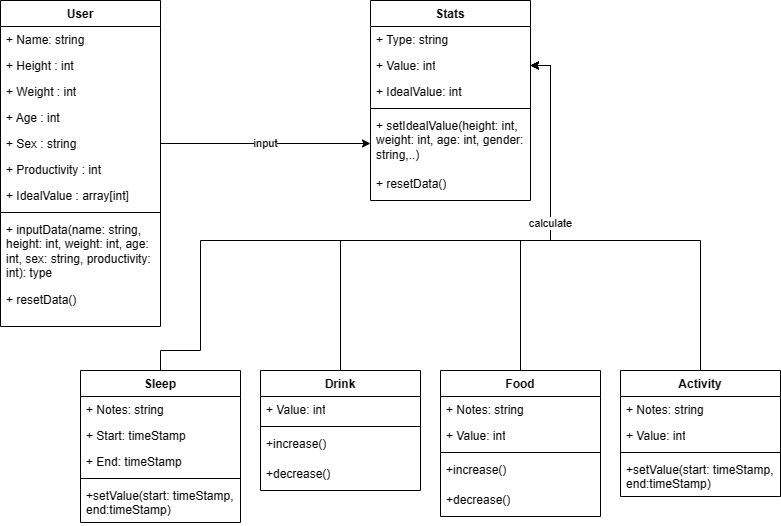

The diagram above was exported from draw.io. Its source (the exported page's mxGraphModel, read from the mxfile embedded in the PNG):
<mxGraphModel dx="1155" dy="645" grid="1" gridSize="10" guides="1" tooltips="1" connect="1" arrows="1" fold="1" page="1" pageScale="1" pageWidth="850" pageHeight="1100" math="0" shadow="0">
  <root>
    <mxCell id="0" />
    <mxCell id="1" parent="0" />
    <mxCell id="r1hysPKzkwX6HVSyNBCq-1" value="User" style="swimlane;fontStyle=1;align=center;verticalAlign=top;childLayout=stackLayout;horizontal=1;startSize=26;horizontalStack=0;resizeParent=1;resizeParentMax=0;resizeLast=0;collapsible=1;marginBottom=0;whiteSpace=wrap;html=1;" vertex="1" parent="1">
      <mxGeometry x="20" y="20" width="160" height="326" as="geometry" />
    </mxCell>
    <mxCell id="r1hysPKzkwX6HVSyNBCq-2" value="+ Name: string&lt;br&gt;" style="text;strokeColor=none;fillColor=none;align=left;verticalAlign=top;spacingLeft=4;spacingRight=4;overflow=hidden;rotatable=0;points=[[0,0.5],[1,0.5]];portConstraint=eastwest;whiteSpace=wrap;html=1;" vertex="1" parent="r1hysPKzkwX6HVSyNBCq-1">
      <mxGeometry y="26" width="160" height="26" as="geometry" />
    </mxCell>
    <mxCell id="r1hysPKzkwX6HVSyNBCq-5" value="+ Height : int" style="text;strokeColor=none;fillColor=none;align=left;verticalAlign=top;spacingLeft=4;spacingRight=4;overflow=hidden;rotatable=0;points=[[0,0.5],[1,0.5]];portConstraint=eastwest;whiteSpace=wrap;html=1;" vertex="1" parent="r1hysPKzkwX6HVSyNBCq-1">
      <mxGeometry y="52" width="160" height="26" as="geometry" />
    </mxCell>
    <mxCell id="r1hysPKzkwX6HVSyNBCq-9" value="+ Weight : int" style="text;strokeColor=none;fillColor=none;align=left;verticalAlign=top;spacingLeft=4;spacingRight=4;overflow=hidden;rotatable=0;points=[[0,0.5],[1,0.5]];portConstraint=eastwest;whiteSpace=wrap;html=1;" vertex="1" parent="r1hysPKzkwX6HVSyNBCq-1">
      <mxGeometry y="78" width="160" height="26" as="geometry" />
    </mxCell>
    <mxCell id="r1hysPKzkwX6HVSyNBCq-8" value="+ Age : int" style="text;strokeColor=none;fillColor=none;align=left;verticalAlign=top;spacingLeft=4;spacingRight=4;overflow=hidden;rotatable=0;points=[[0,0.5],[1,0.5]];portConstraint=eastwest;whiteSpace=wrap;html=1;" vertex="1" parent="r1hysPKzkwX6HVSyNBCq-1">
      <mxGeometry y="104" width="160" height="26" as="geometry" />
    </mxCell>
    <mxCell id="r1hysPKzkwX6HVSyNBCq-13" value="input" style="edgeStyle=orthogonalEdgeStyle;rounded=0;orthogonalLoop=1;jettySize=auto;html=1;exitX=1;exitY=0.5;exitDx=0;exitDy=0;" edge="1" parent="r1hysPKzkwX6HVSyNBCq-1" source="r1hysPKzkwX6HVSyNBCq-7">
      <mxGeometry relative="1" as="geometry">
        <mxPoint x="370" y="143" as="targetPoint" />
      </mxGeometry>
    </mxCell>
    <mxCell id="r1hysPKzkwX6HVSyNBCq-7" value="+ Sex : string" style="text;strokeColor=none;fillColor=none;align=left;verticalAlign=top;spacingLeft=4;spacingRight=4;overflow=hidden;rotatable=0;points=[[0,0.5],[1,0.5]];portConstraint=eastwest;whiteSpace=wrap;html=1;" vertex="1" parent="r1hysPKzkwX6HVSyNBCq-1">
      <mxGeometry y="130" width="160" height="26" as="geometry" />
    </mxCell>
    <mxCell id="r1hysPKzkwX6HVSyNBCq-6" value="+ Productivity : int" style="text;strokeColor=none;fillColor=none;align=left;verticalAlign=top;spacingLeft=4;spacingRight=4;overflow=hidden;rotatable=0;points=[[0,0.5],[1,0.5]];portConstraint=eastwest;whiteSpace=wrap;html=1;" vertex="1" parent="r1hysPKzkwX6HVSyNBCq-1">
      <mxGeometry y="156" width="160" height="26" as="geometry" />
    </mxCell>
    <mxCell id="r1hysPKzkwX6HVSyNBCq-38" value="+ IdealValue : array[int]" style="text;strokeColor=none;fillColor=none;align=left;verticalAlign=top;spacingLeft=4;spacingRight=4;overflow=hidden;rotatable=0;points=[[0,0.5],[1,0.5]];portConstraint=eastwest;whiteSpace=wrap;html=1;" vertex="1" parent="r1hysPKzkwX6HVSyNBCq-1">
      <mxGeometry y="182" width="160" height="26" as="geometry" />
    </mxCell>
    <mxCell id="r1hysPKzkwX6HVSyNBCq-3" value="" style="line;strokeWidth=1;fillColor=none;align=left;verticalAlign=middle;spacingTop=-1;spacingLeft=3;spacingRight=3;rotatable=0;labelPosition=right;points=[];portConstraint=eastwest;strokeColor=inherit;" vertex="1" parent="r1hysPKzkwX6HVSyNBCq-1">
      <mxGeometry y="208" width="160" height="8" as="geometry" />
    </mxCell>
    <mxCell id="r1hysPKzkwX6HVSyNBCq-4" value="+ inputData(name: string, height: int, weight: int, age: int, sex: string, productivity: int): type" style="text;strokeColor=none;fillColor=none;align=left;verticalAlign=top;spacingLeft=4;spacingRight=4;overflow=hidden;rotatable=0;points=[[0,0.5],[1,0.5]];portConstraint=eastwest;whiteSpace=wrap;html=1;" vertex="1" parent="r1hysPKzkwX6HVSyNBCq-1">
      <mxGeometry y="216" width="160" height="70" as="geometry" />
    </mxCell>
    <mxCell id="r1hysPKzkwX6HVSyNBCq-10" value="+ resetData()" style="text;strokeColor=none;fillColor=none;align=left;verticalAlign=top;spacingLeft=4;spacingRight=4;overflow=hidden;rotatable=0;points=[[0,0.5],[1,0.5]];portConstraint=eastwest;whiteSpace=wrap;html=1;" vertex="1" parent="r1hysPKzkwX6HVSyNBCq-1">
      <mxGeometry y="286" width="160" height="40" as="geometry" />
    </mxCell>
    <mxCell id="r1hysPKzkwX6HVSyNBCq-14" value="Stats" style="swimlane;fontStyle=1;align=center;verticalAlign=top;childLayout=stackLayout;horizontal=1;startSize=26;horizontalStack=0;resizeParent=1;resizeParentMax=0;resizeLast=0;collapsible=1;marginBottom=0;whiteSpace=wrap;html=1;" vertex="1" parent="1">
      <mxGeometry x="390" y="20" width="160" height="200" as="geometry" />
    </mxCell>
    <mxCell id="r1hysPKzkwX6HVSyNBCq-15" value="+ Type: string" style="text;strokeColor=none;fillColor=none;align=left;verticalAlign=top;spacingLeft=4;spacingRight=4;overflow=hidden;rotatable=0;points=[[0,0.5],[1,0.5]];portConstraint=eastwest;whiteSpace=wrap;html=1;" vertex="1" parent="r1hysPKzkwX6HVSyNBCq-14">
      <mxGeometry y="26" width="160" height="26" as="geometry" />
    </mxCell>
    <mxCell id="r1hysPKzkwX6HVSyNBCq-16" value="+ Value: int" style="text;strokeColor=none;fillColor=none;align=left;verticalAlign=top;spacingLeft=4;spacingRight=4;overflow=hidden;rotatable=0;points=[[0,0.5],[1,0.5]];portConstraint=eastwest;whiteSpace=wrap;html=1;" vertex="1" parent="r1hysPKzkwX6HVSyNBCq-14">
      <mxGeometry y="52" width="160" height="26" as="geometry" />
    </mxCell>
    <mxCell id="r1hysPKzkwX6HVSyNBCq-20" value="+ IdealValue: int" style="text;strokeColor=none;fillColor=none;align=left;verticalAlign=top;spacingLeft=4;spacingRight=4;overflow=hidden;rotatable=0;points=[[0,0.5],[1,0.5]];portConstraint=eastwest;whiteSpace=wrap;html=1;" vertex="1" parent="r1hysPKzkwX6HVSyNBCq-14">
      <mxGeometry y="78" width="160" height="26" as="geometry" />
    </mxCell>
    <mxCell id="r1hysPKzkwX6HVSyNBCq-22" value="" style="line;strokeWidth=1;fillColor=none;align=left;verticalAlign=middle;spacingTop=-1;spacingLeft=3;spacingRight=3;rotatable=0;labelPosition=right;points=[];portConstraint=eastwest;strokeColor=inherit;" vertex="1" parent="r1hysPKzkwX6HVSyNBCq-14">
      <mxGeometry y="104" width="160" height="8" as="geometry" />
    </mxCell>
    <mxCell id="r1hysPKzkwX6HVSyNBCq-23" value="+ setIdealValue(height: int, weight: int, age: int, gender: string,..)" style="text;strokeColor=none;fillColor=none;align=left;verticalAlign=top;spacingLeft=4;spacingRight=4;overflow=hidden;rotatable=0;points=[[0,0.5],[1,0.5]];portConstraint=eastwest;whiteSpace=wrap;html=1;" vertex="1" parent="r1hysPKzkwX6HVSyNBCq-14">
      <mxGeometry y="112" width="160" height="58" as="geometry" />
    </mxCell>
    <mxCell id="r1hysPKzkwX6HVSyNBCq-24" value="+ resetData()" style="text;strokeColor=none;fillColor=none;align=left;verticalAlign=top;spacingLeft=4;spacingRight=4;overflow=hidden;rotatable=0;points=[[0,0.5],[1,0.5]];portConstraint=eastwest;whiteSpace=wrap;html=1;" vertex="1" parent="r1hysPKzkwX6HVSyNBCq-14">
      <mxGeometry y="170" width="160" height="30" as="geometry" />
    </mxCell>
    <mxCell id="r1hysPKzkwX6HVSyNBCq-79" style="edgeStyle=orthogonalEdgeStyle;rounded=0;orthogonalLoop=1;jettySize=auto;html=1;exitX=0.5;exitY=0;exitDx=0;exitDy=0;entryX=1;entryY=0.5;entryDx=0;entryDy=0;" edge="1" parent="1" source="r1hysPKzkwX6HVSyNBCq-39" target="r1hysPKzkwX6HVSyNBCq-16">
      <mxGeometry relative="1" as="geometry">
        <Array as="points">
          <mxPoint x="360" y="260" />
          <mxPoint x="570" y="260" />
          <mxPoint x="570" y="85" />
        </Array>
      </mxGeometry>
    </mxCell>
    <mxCell id="r1hysPKzkwX6HVSyNBCq-39" value="Drink" style="swimlane;fontStyle=1;align=center;verticalAlign=top;childLayout=stackLayout;horizontal=1;startSize=26;horizontalStack=0;resizeParent=1;resizeParentMax=0;resizeLast=0;collapsible=1;marginBottom=0;whiteSpace=wrap;html=1;" vertex="1" parent="1">
      <mxGeometry x="280" y="390" width="160" height="120" as="geometry" />
    </mxCell>
    <mxCell id="r1hysPKzkwX6HVSyNBCq-41" value="+ Value: int" style="text;strokeColor=none;fillColor=none;align=left;verticalAlign=top;spacingLeft=4;spacingRight=4;overflow=hidden;rotatable=0;points=[[0,0.5],[1,0.5]];portConstraint=eastwest;whiteSpace=wrap;html=1;" vertex="1" parent="r1hysPKzkwX6HVSyNBCq-39">
      <mxGeometry y="26" width="160" height="26" as="geometry" />
    </mxCell>
    <mxCell id="r1hysPKzkwX6HVSyNBCq-43" value="" style="line;strokeWidth=1;fillColor=none;align=left;verticalAlign=middle;spacingTop=-1;spacingLeft=3;spacingRight=3;rotatable=0;labelPosition=right;points=[];portConstraint=eastwest;strokeColor=inherit;" vertex="1" parent="r1hysPKzkwX6HVSyNBCq-39">
      <mxGeometry y="52" width="160" height="8" as="geometry" />
    </mxCell>
    <mxCell id="r1hysPKzkwX6HVSyNBCq-44" value="+increase()" style="text;strokeColor=none;fillColor=none;align=left;verticalAlign=top;spacingLeft=4;spacingRight=4;overflow=hidden;rotatable=0;points=[[0,0.5],[1,0.5]];portConstraint=eastwest;whiteSpace=wrap;html=1;" vertex="1" parent="r1hysPKzkwX6HVSyNBCq-39">
      <mxGeometry y="60" width="160" height="30" as="geometry" />
    </mxCell>
    <mxCell id="r1hysPKzkwX6HVSyNBCq-45" value="+decrease()" style="text;strokeColor=none;fillColor=none;align=left;verticalAlign=top;spacingLeft=4;spacingRight=4;overflow=hidden;rotatable=0;points=[[0,0.5],[1,0.5]];portConstraint=eastwest;whiteSpace=wrap;html=1;" vertex="1" parent="r1hysPKzkwX6HVSyNBCq-39">
      <mxGeometry y="90" width="160" height="30" as="geometry" />
    </mxCell>
    <mxCell id="r1hysPKzkwX6HVSyNBCq-52" value="Food" style="swimlane;fontStyle=1;align=center;verticalAlign=top;childLayout=stackLayout;horizontal=1;startSize=26;horizontalStack=0;resizeParent=1;resizeParentMax=0;resizeLast=0;collapsible=1;marginBottom=0;whiteSpace=wrap;html=1;" vertex="1" parent="1">
      <mxGeometry x="460" y="390" width="160" height="146" as="geometry" />
    </mxCell>
    <mxCell id="r1hysPKzkwX6HVSyNBCq-74" value="+ Notes: string" style="text;strokeColor=none;fillColor=none;align=left;verticalAlign=top;spacingLeft=4;spacingRight=4;overflow=hidden;rotatable=0;points=[[0,0.5],[1,0.5]];portConstraint=eastwest;whiteSpace=wrap;html=1;" vertex="1" parent="r1hysPKzkwX6HVSyNBCq-52">
      <mxGeometry y="26" width="160" height="26" as="geometry" />
    </mxCell>
    <mxCell id="r1hysPKzkwX6HVSyNBCq-53" value="+ Value: int" style="text;strokeColor=none;fillColor=none;align=left;verticalAlign=top;spacingLeft=4;spacingRight=4;overflow=hidden;rotatable=0;points=[[0,0.5],[1,0.5]];portConstraint=eastwest;whiteSpace=wrap;html=1;" vertex="1" parent="r1hysPKzkwX6HVSyNBCq-52">
      <mxGeometry y="52" width="160" height="26" as="geometry" />
    </mxCell>
    <mxCell id="r1hysPKzkwX6HVSyNBCq-54" value="" style="line;strokeWidth=1;fillColor=none;align=left;verticalAlign=middle;spacingTop=-1;spacingLeft=3;spacingRight=3;rotatable=0;labelPosition=right;points=[];portConstraint=eastwest;strokeColor=inherit;" vertex="1" parent="r1hysPKzkwX6HVSyNBCq-52">
      <mxGeometry y="78" width="160" height="8" as="geometry" />
    </mxCell>
    <mxCell id="r1hysPKzkwX6HVSyNBCq-55" value="+increase()" style="text;strokeColor=none;fillColor=none;align=left;verticalAlign=top;spacingLeft=4;spacingRight=4;overflow=hidden;rotatable=0;points=[[0,0.5],[1,0.5]];portConstraint=eastwest;whiteSpace=wrap;html=1;" vertex="1" parent="r1hysPKzkwX6HVSyNBCq-52">
      <mxGeometry y="86" width="160" height="30" as="geometry" />
    </mxCell>
    <mxCell id="r1hysPKzkwX6HVSyNBCq-56" value="+decrease()" style="text;strokeColor=none;fillColor=none;align=left;verticalAlign=top;spacingLeft=4;spacingRight=4;overflow=hidden;rotatable=0;points=[[0,0.5],[1,0.5]];portConstraint=eastwest;whiteSpace=wrap;html=1;" vertex="1" parent="r1hysPKzkwX6HVSyNBCq-52">
      <mxGeometry y="116" width="160" height="30" as="geometry" />
    </mxCell>
    <mxCell id="r1hysPKzkwX6HVSyNBCq-78" value="" style="edgeStyle=orthogonalEdgeStyle;rounded=0;orthogonalLoop=1;jettySize=auto;html=1;exitX=0.5;exitY=0;exitDx=0;exitDy=0;entryX=1;entryY=0.5;entryDx=0;entryDy=0;" edge="1" parent="1" source="r1hysPKzkwX6HVSyNBCq-62" target="r1hysPKzkwX6HVSyNBCq-16">
      <mxGeometry relative="1" as="geometry">
        <Array as="points">
          <mxPoint x="180" y="370" />
          <mxPoint x="220" y="370" />
          <mxPoint x="220" y="260" />
          <mxPoint x="570" y="260" />
          <mxPoint x="570" y="85" />
        </Array>
      </mxGeometry>
    </mxCell>
    <mxCell id="r1hysPKzkwX6HVSyNBCq-62" value="Sleep" style="swimlane;fontStyle=1;align=center;verticalAlign=top;childLayout=stackLayout;horizontal=1;startSize=26;horizontalStack=0;resizeParent=1;resizeParentMax=0;resizeLast=0;collapsible=1;marginBottom=0;whiteSpace=wrap;html=1;" vertex="1" parent="1">
      <mxGeometry x="100" y="390" width="160" height="152" as="geometry" />
    </mxCell>
    <mxCell id="r1hysPKzkwX6HVSyNBCq-76" value="+ Notes: string" style="text;strokeColor=none;fillColor=none;align=left;verticalAlign=top;spacingLeft=4;spacingRight=4;overflow=hidden;rotatable=0;points=[[0,0.5],[1,0.5]];portConstraint=eastwest;whiteSpace=wrap;html=1;" vertex="1" parent="r1hysPKzkwX6HVSyNBCq-62">
      <mxGeometry y="26" width="160" height="26" as="geometry" />
    </mxCell>
    <mxCell id="r1hysPKzkwX6HVSyNBCq-63" value="+ Start: timeStamp" style="text;strokeColor=none;fillColor=none;align=left;verticalAlign=top;spacingLeft=4;spacingRight=4;overflow=hidden;rotatable=0;points=[[0,0.5],[1,0.5]];portConstraint=eastwest;whiteSpace=wrap;html=1;" vertex="1" parent="r1hysPKzkwX6HVSyNBCq-62">
      <mxGeometry y="52" width="160" height="26" as="geometry" />
    </mxCell>
    <mxCell id="r1hysPKzkwX6HVSyNBCq-77" value="+ End: timeStamp" style="text;strokeColor=none;fillColor=none;align=left;verticalAlign=top;spacingLeft=4;spacingRight=4;overflow=hidden;rotatable=0;points=[[0,0.5],[1,0.5]];portConstraint=eastwest;whiteSpace=wrap;html=1;" vertex="1" parent="r1hysPKzkwX6HVSyNBCq-62">
      <mxGeometry y="78" width="160" height="26" as="geometry" />
    </mxCell>
    <mxCell id="r1hysPKzkwX6HVSyNBCq-64" value="" style="line;strokeWidth=1;fillColor=none;align=left;verticalAlign=middle;spacingTop=-1;spacingLeft=3;spacingRight=3;rotatable=0;labelPosition=right;points=[];portConstraint=eastwest;strokeColor=inherit;" vertex="1" parent="r1hysPKzkwX6HVSyNBCq-62">
      <mxGeometry y="104" width="160" height="8" as="geometry" />
    </mxCell>
    <mxCell id="r1hysPKzkwX6HVSyNBCq-65" value="+setValue(start: timeStamp, end:timeStamp)" style="text;strokeColor=none;fillColor=none;align=left;verticalAlign=top;spacingLeft=4;spacingRight=4;overflow=hidden;rotatable=0;points=[[0,0.5],[1,0.5]];portConstraint=eastwest;whiteSpace=wrap;html=1;" vertex="1" parent="r1hysPKzkwX6HVSyNBCq-62">
      <mxGeometry y="112" width="160" height="40" as="geometry" />
    </mxCell>
    <mxCell id="r1hysPKzkwX6HVSyNBCq-82" value="" style="edgeStyle=orthogonalEdgeStyle;rounded=0;orthogonalLoop=1;jettySize=auto;html=1;exitX=0.5;exitY=0;exitDx=0;exitDy=0;entryX=1;entryY=0.5;entryDx=0;entryDy=0;" edge="1" parent="1" source="r1hysPKzkwX6HVSyNBCq-67" target="r1hysPKzkwX6HVSyNBCq-16">
      <mxGeometry relative="1" as="geometry">
        <Array as="points">
          <mxPoint x="720" y="260" />
          <mxPoint x="570" y="260" />
          <mxPoint x="570" y="85" />
        </Array>
      </mxGeometry>
    </mxCell>
    <mxCell id="r1hysPKzkwX6HVSyNBCq-81" value="calculate" style="edgeStyle=orthogonalEdgeStyle;rounded=0;orthogonalLoop=1;jettySize=auto;html=1;exitX=0.5;exitY=0;exitDx=0;exitDy=0;entryX=1;entryY=0.5;entryDx=0;entryDy=0;" edge="1" parent="1">
      <mxGeometry relative="1" as="geometry">
        <mxPoint x="550" y="85" as="targetPoint" />
        <mxPoint x="540" y="390" as="sourcePoint" />
        <Array as="points">
          <mxPoint x="540" y="260" />
          <mxPoint x="570" y="260" />
          <mxPoint x="570" y="85" />
        </Array>
      </mxGeometry>
    </mxCell>
    <mxCell id="r1hysPKzkwX6HVSyNBCq-67" value="Activity" style="swimlane;fontStyle=1;align=center;verticalAlign=top;childLayout=stackLayout;horizontal=1;startSize=26;horizontalStack=0;resizeParent=1;resizeParentMax=0;resizeLast=0;collapsible=1;marginBottom=0;whiteSpace=wrap;html=1;" vertex="1" parent="1">
      <mxGeometry x="640" y="390" width="160" height="126" as="geometry" />
    </mxCell>
    <mxCell id="r1hysPKzkwX6HVSyNBCq-75" value="+ Notes: string" style="text;strokeColor=none;fillColor=none;align=left;verticalAlign=top;spacingLeft=4;spacingRight=4;overflow=hidden;rotatable=0;points=[[0,0.5],[1,0.5]];portConstraint=eastwest;whiteSpace=wrap;html=1;" vertex="1" parent="r1hysPKzkwX6HVSyNBCq-67">
      <mxGeometry y="26" width="160" height="26" as="geometry" />
    </mxCell>
    <mxCell id="r1hysPKzkwX6HVSyNBCq-68" value="+ Value: int" style="text;strokeColor=none;fillColor=none;align=left;verticalAlign=top;spacingLeft=4;spacingRight=4;overflow=hidden;rotatable=0;points=[[0,0.5],[1,0.5]];portConstraint=eastwest;whiteSpace=wrap;html=1;" vertex="1" parent="r1hysPKzkwX6HVSyNBCq-67">
      <mxGeometry y="52" width="160" height="26" as="geometry" />
    </mxCell>
    <mxCell id="r1hysPKzkwX6HVSyNBCq-69" value="" style="line;strokeWidth=1;fillColor=none;align=left;verticalAlign=middle;spacingTop=-1;spacingLeft=3;spacingRight=3;rotatable=0;labelPosition=right;points=[];portConstraint=eastwest;strokeColor=inherit;" vertex="1" parent="r1hysPKzkwX6HVSyNBCq-67">
      <mxGeometry y="78" width="160" height="8" as="geometry" />
    </mxCell>
    <mxCell id="r1hysPKzkwX6HVSyNBCq-73" value="+setValue(start: timeStamp, end:timeStamp)" style="text;strokeColor=none;fillColor=none;align=left;verticalAlign=top;spacingLeft=4;spacingRight=4;overflow=hidden;rotatable=0;points=[[0,0.5],[1,0.5]];portConstraint=eastwest;whiteSpace=wrap;html=1;" vertex="1" parent="r1hysPKzkwX6HVSyNBCq-67">
      <mxGeometry y="86" width="160" height="40" as="geometry" />
    </mxCell>
  </root>
</mxGraphModel>